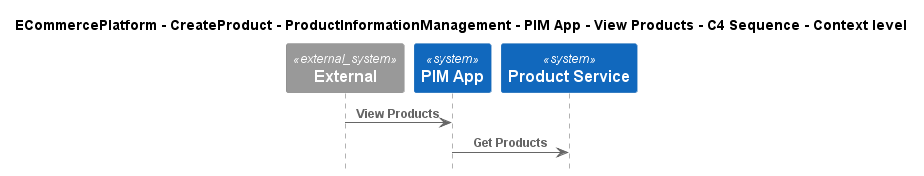

The diagram above was rendered by PlantUML. Its source (embedded in the PNG):
@startuml
!include ..\..\..\..\..\..\..\.c4s\C4_Sequence.puml

title ECommercePlatform - CreateProduct - ProductInformationManagement - PIM App - View Products - C4 Sequence - Context level

System_Ext(C4InterFlow.SoftwareSystems.ExternalSystem, "External", "")
System(ECommercePlatform.CreateProduct.ProductInformationManagement.SoftwareSystems.PIMApp, "PIM App", "")
System(ECommercePlatform.CreateProduct.ProductInformationManagement.SoftwareSystems.ProductService, "Product Service", "")

Rel(C4InterFlow.SoftwareSystems.ExternalSystem, ECommercePlatform.CreateProduct.ProductInformationManagement.SoftwareSystems.PIMApp, "View Products")
Rel(ECommercePlatform.CreateProduct.ProductInformationManagement.SoftwareSystems.PIMApp, ECommercePlatform.CreateProduct.ProductInformationManagement.SoftwareSystems.ProductService, "Get Products")


@enduml